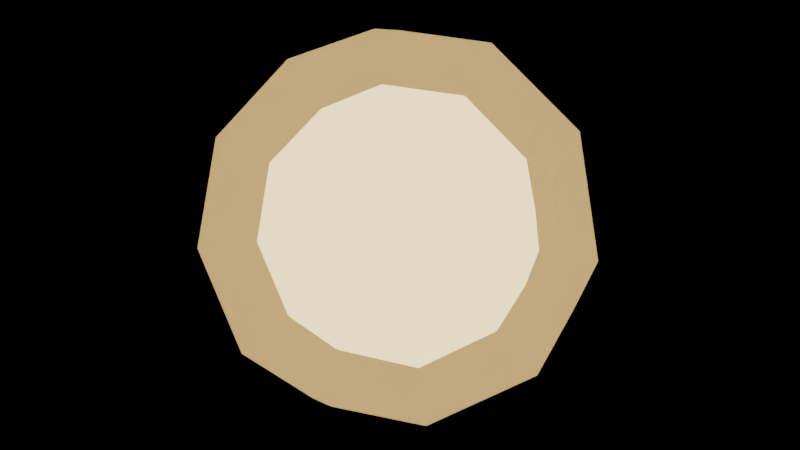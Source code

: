 # Source: orb.blend  (saved by Blender 5.3.31; exported with 4.5.12 LTS)
import bpy
from mathutils import Matrix  # noqa: F401  (used for matrix-valued properties, if any)

bpy.ops.wm.read_factory_settings(use_empty=True)
scene = bpy.context.scene
scene.name = 'Scene'

# ---- materials (node trees are filled in below, after node groups)
mat_lightorb = bpy.data.materials.new('LightOrb')
mat_halo = bpy.data.materials.new('Halo')
mat_halo.surface_render_method = 'BLENDED'
mat_halo.blend_method = 'BLEND'

# ---- material node trees
mat_lightorb.use_nodes = True; mat_lightorb.node_tree.nodes.clear()
_N = mat_lightorb.node_tree.nodes; _L = mat_lightorb.node_tree.links
n0 = _N.new('ShaderNodeBsdfPrincipled'); n0.name = 'Principled BSDF'; n0.location = (-200, 100)
n0.inputs[0].default_value = (1.0, 0.83, 0.42, 1.0)
n0.inputs[2].default_value = 0.3
n0.inputs[10].default_value = 0.005
n0.inputs[27].default_value = (1.0, 0.83, 0.42, 1.0)
n0.inputs[28].default_value = 2.5
n1 = _N.new('ShaderNodeOutputMaterial'); n1.name = 'Material Output'; n1.location = (200, 100)
_L.new(n0.outputs[0], n1.inputs[0])
n1.is_active_output = True
mat_halo.use_nodes = True; mat_halo.node_tree.nodes.clear()
_N = mat_halo.node_tree.nodes; _L = mat_halo.node_tree.links
n0 = _N.new('ShaderNodeBsdfPrincipled'); n0.name = 'Principled BSDF'; n0.location = (-200, 100)
n0.inputs[0].default_value = (1.0, 0.74, 0.3, 1.0)
n0.inputs[2].default_value = 0.7
n0.inputs[4].default_value = 0.25
n0.inputs[10].default_value = 0.005
n0.inputs[27].default_value = (1.0, 0.74, 0.3, 1.0)
n0.inputs[28].default_value = 1.0
n1 = _N.new('ShaderNodeOutputMaterial'); n1.name = 'Material Output'; n1.location = (200, 100)
_L.new(n0.outputs[0], n1.inputs[0])
n1.is_active_output = True

# ---- meshes
me_orb = bpy.data.meshes.new('Orb')
me_orb.from_pydata([(0.0, 0.0, -0.3), (0.2171, -0.1577, -0.1342), (-0.08292, -0.2552, -0.1342), (-0.2683, 0.0, -0.1342), (-0.08292, 0.2552, -0.1342), (0.2171, 0.1577, -0.1342), (0.08292, -0.2552, 0.1342), (-0.2171, -0.1577, 0.1342), (-0.2171, 0.1577, 0.1342), (0.08292, 0.2552, 0.1342), (0.2683, 0.0, 0.1342), (0.0, 0.0, 0.3), (-0.04874, -0.15, -0.2552), (0.1276, -0.0927, -0.2552), (0.07886, -0.2427, -0.1577), (0.2552, 0.0, -0.1577), (0.1276, 0.0927, -0.2552), (-0.1577, 0.0, -0.2552), (-0.2065, -0.15, -0.1577), (-0.04874, 0.15, -0.2552), (-0.2065, 0.15, -0.1577), (0.07886, 0.2427, -0.1577), (0.2853, -0.0927, 0.0), (0.2853, 0.0927, 0.0), (0.0, -0.3, 0.0), (0.1763, -0.2427, 0.0), (-0.2853, -0.0927, 0.0), (-0.1763, -0.2427, 0.0), (-0.1763, 0.2427, 0.0), (-0.2853, 0.0927, 0.0), (0.1763, 0.2427, 0.0), (0.0, 0.3, 0.0), (0.2065, -0.15, 0.1577), (-0.07886, -0.2427, 0.1577), (-0.2552, 0.0, 0.1577), (-0.07886, 0.2427, 0.1577), (0.2065, 0.15, 0.1577), (0.04874, -0.15, 0.2552), (0.1577, 0.0, 0.2552), (-0.1276, -0.0927, 0.2552), (-0.1276, 0.0927, 0.2552), (0.04874, 0.15, 0.2552)], [], [(0, 13, 12), (1, 13, 15), (0, 12, 17), (0, 17, 19), (0, 19, 16), (1, 15, 22), (2, 14, 24), (3, 18, 26), (4, 20, 28), (5, 21, 30), (1, 22, 25), (2, 24, 27), (3, 26, 29), (4, 28, 31), (5, 30, 23), (6, 32, 37), (7, 33, 39), (8, 34, 40), (9, 35, 41), (10, 36, 38), (38, 41, 11), (38, 36, 41), (36, 9, 41), (41, 40, 11), (41, 35, 40), (35, 8, 40), (40, 39, 11), (40, 34, 39), (34, 7, 39), (39, 37, 11), (39, 33, 37), (33, 6, 37), (37, 38, 11), (37, 32, 38), (32, 10, 38), (23, 36, 10), (23, 30, 36), (30, 9, 36), (31, 35, 9), (31, 28, 35), (28, 8, 35), (29, 34, 8), (29, 26, 34), (26, 7, 34), (27, 33, 7), (27, 24, 33), (24, 6, 33), (25, 32, 6), (25, 22, 32), (22, 10, 32), (30, 31, 9), (30, 21, 31), (21, 4, 31), (28, 29, 8), (28, 20, 29), (20, 3, 29), (26, 27, 7), (26, 18, 27), (18, 2, 27), (24, 25, 6), (24, 14, 25), (14, 1, 25), (22, 23, 10), (22, 15, 23), (15, 5, 23), (16, 21, 5), (16, 19, 21), (19, 4, 21), (19, 20, 4), (19, 17, 20), (17, 3, 20), (17, 18, 3), (17, 12, 18), (12, 2, 18), (15, 16, 5), (15, 13, 16), (13, 0, 16), (12, 14, 2), (12, 13, 14), (13, 1, 14)])
_uv = me_orb.uv_layers.new(name='UVMap')
_uv.uv.foreach_set('vector', [0.1818, 0.0, 0.2273, 0.07873, 0.1364, 0.07873, 0.2727, 0.1575, 0.3182, 0.07873, 0.3636, 0.1575, 0.9091, 0.0, 0.9545, 0.07873, 0.8636, 0.07873, 0.7273, 0.0, 0.7727, 0.07873, 0.6818, 0.07873, 0.5455, 0.0, 0.5909, 0.07873, 0.5, 0.07873, 0.2727, 0.1575, 0.3636, 0.1575, 0.3182, 0.2362, 0.09091, 0.1575, 0.1818, 0.1575, 0.1364, 0.2362, 0.8182, 0.1575, 0.9091, 0.1575, 0.8636, 0.2362, 0.6364, 0.1575, 0.7273, 0.1575, 0.6818, 0.2362, 0.4545, 0.1575, 0.5455, 0.1575, 0.5, 0.2362, 0.2727, 0.1575, 0.3182, 0.2362, 0.2273, 0.2362, 0.09091, 0.1575, 0.1364, 0.2362, 0.04546, 0.2362, 0.8182, 0.1575, 0.8636, 0.2362, 0.7727, 0.2362, 0.6364, 0.1575, 0.6818, 0.2362, 0.5909, 0.2362, 0.4545, 0.1575, 0.5, 0.2362, 0.4091, 0.2362, 0.1818, 0.3149, 0.2727, 0.3149, 0.2273, 0.3937, 0.0, 0.3149, 0.09091, 0.3149, 0.04546, 0.3937, 0.7273, 0.3149, 0.8182, 0.3149, 0.7727, 0.3937, 0.5455, 0.3149, 0.6364, 0.3149, 0.5909, 0.3937, 0.3636, 0.3149, 0.4545, 0.3149, 0.4091, 0.3937, 0.4091, 0.3937, 0.5, 0.3937, 0.4545, 0.4724, 0.4091, 0.3937, 0.4545, 0.3149, 0.5, 0.3937, 0.4545, 0.3149, 0.5455, 0.3149, 0.5, 0.3937, 0.5909, 0.3937, 0.6818, 0.3937, 0.6364, 0.4724, 0.5909, 0.3937, 0.6364, 0.3149, 0.6818, 0.3937, 0.6364, 0.3149, 0.7273, 0.3149, 0.6818, 0.3937, 0.7727, 0.3937, 0.8636, 0.3937, 0.8182, 0.4724, 0.7727, 0.3937, 0.8182, 0.3149, 0.8636, 0.3937, 0.8182, 0.3149, 0.9091, 0.3149, 0.8636, 0.3937, 0.04546, 0.3937, 0.1364, 0.3937, 0.09091, 0.4724, 0.04546, 0.3937, 0.09091, 0.3149, 0.1364, 0.3937, 0.09091, 0.3149, 0.1818, 0.3149, 0.1364, 0.3937, 0.2273, 0.3937, 0.3182, 0.3937, 0.2727, 0.4724, 0.2273, 0.3937, 0.2727, 0.3149, 0.3182, 0.3937, 0.2727, 0.3149, 0.3636, 0.3149, 0.3182, 0.3937, 0.4091, 0.2362, 0.4545, 0.3149, 0.3636, 0.3149, 0.4091, 0.2362, 0.5, 0.2362, 0.4545, 0.3149, 0.5, 0.2362, 0.5455, 0.3149, 0.4545, 0.3149, 0.5909, 0.2362, 0.6364, 0.3149, 0.5455, 0.3149, 0.5909, 0.2362, 0.6818, 0.2362, 0.6364, 0.3149, 0.6818, 0.2362, 0.7273, 0.3149, 0.6364, 0.3149, 0.7727, 0.2362, 0.8182, 0.3149, 0.7273, 0.3149, 0.7727, 0.2362, 0.8636, 0.2362, 0.8182, 0.3149, 0.8636, 0.2362, 0.9091, 0.3149, 0.8182, 0.3149, 0.04546, 0.2362, 0.09091, 0.3149, 0.0, 0.3149, 0.04546, 0.2362, 0.1364, 0.2362, 0.09091, 0.3149, 0.1364, 0.2362, 0.1818, 0.3149, 0.09091, 0.3149, 0.2273, 0.2362, 0.2727, 0.3149, 0.1818, 0.3149, 0.2273, 0.2362, 0.3182, 0.2362, 0.2727, 0.3149, 0.3182, 0.2362, 0.3636, 0.3149, 0.2727, 0.3149, 0.5, 0.2362, 0.5909, 0.2362, 0.5455, 0.3149, 0.5, 0.2362, 0.5455, 0.1575, 0.5909, 0.2362, 0.5455, 0.1575, 0.6364, 0.1575, 0.5909, 0.2362, 0.6818, 0.2362, 0.7727, 0.2362, 0.7273, 0.3149, 0.6818, 0.2362, 0.7273, 0.1575, 0.7727, 0.2362, 0.7273, 0.1575, 0.8182, 0.1575, 0.7727, 0.2362, 0.8636, 0.2362, 0.9545, 0.2362, 0.9091, 0.3149, 0.8636, 0.2362, 0.9091, 0.1575, 0.9545, 0.2362, 0.9091, 0.1575, 1.0, 0.1575, 0.9545, 0.2362, 0.1364, 0.2362, 0.2273, 0.2362, 0.1818, 0.3149, 0.1364, 0.2362, 0.1818, 0.1575, 0.2273, 0.2362, 0.1818, 0.1575, 0.2727, 0.1575, 0.2273, 0.2362, 0.3182, 0.2362, 0.4091, 0.2362, 0.3636, 0.3149, 0.3182, 0.2362, 0.3636, 0.1575, 0.4091, 0.2362, 0.3636, 0.1575, 0.4545, 0.1575, 0.4091, 0.2362, 0.5, 0.07873, 0.5455, 0.1575, 0.4545, 0.1575, 0.5, 0.07873, 0.5909, 0.07873, 0.5455, 0.1575, 0.5909, 0.07873, 0.6364, 0.1575, 0.5455, 0.1575, 0.6818, 0.07873, 0.7273, 0.1575, 0.6364, 0.1575, 0.6818, 0.07873, 0.7727, 0.07873, 0.7273, 0.1575, 0.7727, 0.07873, 0.8182, 0.1575, 0.7273, 0.1575, 0.8636, 0.07873, 0.9091, 0.1575, 0.8182, 0.1575, 0.8636, 0.07873, 0.9545, 0.07873, 0.9091, 0.1575, 0.9545, 0.07873, 1.0, 0.1575, 0.9091, 0.1575, 0.3636, 0.1575, 0.4091, 0.07873, 0.4545, 0.1575, 0.3636, 0.1575, 0.3182, 0.07873, 0.4091, 0.07873, 0.3182, 0.07873, 0.3636, 0.0, 0.4091, 0.07873, 0.1364, 0.07873, 0.1818, 0.1575, 0.09091, 0.1575, 0.1364, 0.07873, 0.2273, 0.07873, 0.1818, 0.1575, 0.2273, 0.07873, 0.2727, 0.1575, 0.1818, 0.1575])
me_orb.materials.append(mat_lightorb)
me_orb.update()
me_halo = bpy.data.meshes.new('Halo')
me_halo.from_pydata([(0.0, 0.0, -0.42), (0.3039, -0.2208, -0.1878), (-0.1161, -0.3573, -0.1878), (-0.3757, 0.0, -0.1878), (-0.1161, 0.3573, -0.1878), (0.3039, 0.2208, -0.1878), (0.1161, -0.3573, 0.1878), (-0.3039, -0.2208, 0.1878), (-0.3039, 0.2208, 0.1878), (0.1161, 0.3573, 0.1878), (0.3757, 0.0, 0.1878), (0.0, 0.0, 0.42), (-0.06823, -0.21, -0.3573), (0.1786, -0.1298, -0.3573), (0.1104, -0.3398, -0.2208), (0.3573, 0.0, -0.2208), (0.1786, 0.1298, -0.3573), (-0.2208, 0.0, -0.3573), (-0.289, -0.21, -0.2208), (-0.06823, 0.21, -0.3573), (-0.289, 0.21, -0.2208), (0.1104, 0.3398, -0.2208), (0.3994, -0.1298, 0.0), (0.3994, 0.1298, 0.0), (0.0, -0.42, 0.0), (0.2469, -0.3398, 0.0), (-0.3994, -0.1298, 0.0), (-0.2469, -0.3398, 0.0), (-0.2469, 0.3398, 0.0), (-0.3994, 0.1298, 0.0), (0.2469, 0.3398, 0.0), (0.0, 0.42, 0.0), (0.289, -0.21, 0.2208), (-0.1104, -0.3398, 0.2208), (-0.3573, 0.0, 0.2208), (-0.1104, 0.3398, 0.2208), (0.289, 0.21, 0.2208), (0.06823, -0.21, 0.3573), (0.2208, 0.0, 0.3573), (-0.1786, -0.1298, 0.3573), (-0.1786, 0.1298, 0.3573), (0.06823, 0.21, 0.3573)], [], [(0, 13, 12), (1, 13, 15), (0, 12, 17), (0, 17, 19), (0, 19, 16), (1, 15, 22), (2, 14, 24), (3, 18, 26), (4, 20, 28), (5, 21, 30), (1, 22, 25), (2, 24, 27), (3, 26, 29), (4, 28, 31), (5, 30, 23), (6, 32, 37), (7, 33, 39), (8, 34, 40), (9, 35, 41), (10, 36, 38), (38, 41, 11), (38, 36, 41), (36, 9, 41), (41, 40, 11), (41, 35, 40), (35, 8, 40), (40, 39, 11), (40, 34, 39), (34, 7, 39), (39, 37, 11), (39, 33, 37), (33, 6, 37), (37, 38, 11), (37, 32, 38), (32, 10, 38), (23, 36, 10), (23, 30, 36), (30, 9, 36), (31, 35, 9), (31, 28, 35), (28, 8, 35), (29, 34, 8), (29, 26, 34), (26, 7, 34), (27, 33, 7), (27, 24, 33), (24, 6, 33), (25, 32, 6), (25, 22, 32), (22, 10, 32), (30, 31, 9), (30, 21, 31), (21, 4, 31), (28, 29, 8), (28, 20, 29), (20, 3, 29), (26, 27, 7), (26, 18, 27), (18, 2, 27), (24, 25, 6), (24, 14, 25), (14, 1, 25), (22, 23, 10), (22, 15, 23), (15, 5, 23), (16, 21, 5), (16, 19, 21), (19, 4, 21), (19, 20, 4), (19, 17, 20), (17, 3, 20), (17, 18, 3), (17, 12, 18), (12, 2, 18), (15, 16, 5), (15, 13, 16), (13, 0, 16), (12, 14, 2), (12, 13, 14), (13, 1, 14)])
me_halo.polygons.foreach_set('use_smooth', [True] * 80)
_uv = me_halo.uv_layers.new(name='UVMap')
_uv.uv.foreach_set('vector', [0.1818, 0.0, 0.2273, 0.07873, 0.1364, 0.07873, 0.2727, 0.1575, 0.3182, 0.07873, 0.3636, 0.1575, 0.9091, 0.0, 0.9545, 0.07873, 0.8636, 0.07873, 0.7273, 0.0, 0.7727, 0.07873, 0.6818, 0.07873, 0.5455, 0.0, 0.5909, 0.07873, 0.5, 0.07873, 0.2727, 0.1575, 0.3636, 0.1575, 0.3182, 0.2362, 0.09091, 0.1575, 0.1818, 0.1575, 0.1364, 0.2362, 0.8182, 0.1575, 0.9091, 0.1575, 0.8636, 0.2362, 0.6364, 0.1575, 0.7273, 0.1575, 0.6818, 0.2362, 0.4545, 0.1575, 0.5455, 0.1575, 0.5, 0.2362, 0.2727, 0.1575, 0.3182, 0.2362, 0.2273, 0.2362, 0.09091, 0.1575, 0.1364, 0.2362, 0.04546, 0.2362, 0.8182, 0.1575, 0.8636, 0.2362, 0.7727, 0.2362, 0.6364, 0.1575, 0.6818, 0.2362, 0.5909, 0.2362, 0.4545, 0.1575, 0.5, 0.2362, 0.4091, 0.2362, 0.1818, 0.3149, 0.2727, 0.3149, 0.2273, 0.3937, 0.0, 0.3149, 0.09091, 0.3149, 0.04546, 0.3937, 0.7273, 0.3149, 0.8182, 0.3149, 0.7727, 0.3937, 0.5455, 0.3149, 0.6364, 0.3149, 0.5909, 0.3937, 0.3636, 0.3149, 0.4545, 0.3149, 0.4091, 0.3937, 0.4091, 0.3937, 0.5, 0.3937, 0.4545, 0.4724, 0.4091, 0.3937, 0.4545, 0.3149, 0.5, 0.3937, 0.4545, 0.3149, 0.5455, 0.3149, 0.5, 0.3937, 0.5909, 0.3937, 0.6818, 0.3937, 0.6364, 0.4724, 0.5909, 0.3937, 0.6364, 0.3149, 0.6818, 0.3937, 0.6364, 0.3149, 0.7273, 0.3149, 0.6818, 0.3937, 0.7727, 0.3937, 0.8636, 0.3937, 0.8182, 0.4724, 0.7727, 0.3937, 0.8182, 0.3149, 0.8636, 0.3937, 0.8182, 0.3149, 0.9091, 0.3149, 0.8636, 0.3937, 0.04546, 0.3937, 0.1364, 0.3937, 0.09091, 0.4724, 0.04546, 0.3937, 0.09091, 0.3149, 0.1364, 0.3937, 0.09091, 0.3149, 0.1818, 0.3149, 0.1364, 0.3937, 0.2273, 0.3937, 0.3182, 0.3937, 0.2727, 0.4724, 0.2273, 0.3937, 0.2727, 0.3149, 0.3182, 0.3937, 0.2727, 0.3149, 0.3636, 0.3149, 0.3182, 0.3937, 0.4091, 0.2362, 0.4545, 0.3149, 0.3636, 0.3149, 0.4091, 0.2362, 0.5, 0.2362, 0.4545, 0.3149, 0.5, 0.2362, 0.5455, 0.3149, 0.4545, 0.3149, 0.5909, 0.2362, 0.6364, 0.3149, 0.5455, 0.3149, 0.5909, 0.2362, 0.6818, 0.2362, 0.6364, 0.3149, 0.6818, 0.2362, 0.7273, 0.3149, 0.6364, 0.3149, 0.7727, 0.2362, 0.8182, 0.3149, 0.7273, 0.3149, 0.7727, 0.2362, 0.8636, 0.2362, 0.8182, 0.3149, 0.8636, 0.2362, 0.9091, 0.3149, 0.8182, 0.3149, 0.04546, 0.2362, 0.09091, 0.3149, 0.0, 0.3149, 0.04546, 0.2362, 0.1364, 0.2362, 0.09091, 0.3149, 0.1364, 0.2362, 0.1818, 0.3149, 0.09091, 0.3149, 0.2273, 0.2362, 0.2727, 0.3149, 0.1818, 0.3149, 0.2273, 0.2362, 0.3182, 0.2362, 0.2727, 0.3149, 0.3182, 0.2362, 0.3636, 0.3149, 0.2727, 0.3149, 0.5, 0.2362, 0.5909, 0.2362, 0.5455, 0.3149, 0.5, 0.2362, 0.5455, 0.1575, 0.5909, 0.2362, 0.5455, 0.1575, 0.6364, 0.1575, 0.5909, 0.2362, 0.6818, 0.2362, 0.7727, 0.2362, 0.7273, 0.3149, 0.6818, 0.2362, 0.7273, 0.1575, 0.7727, 0.2362, 0.7273, 0.1575, 0.8182, 0.1575, 0.7727, 0.2362, 0.8636, 0.2362, 0.9545, 0.2362, 0.9091, 0.3149, 0.8636, 0.2362, 0.9091, 0.1575, 0.9545, 0.2362, 0.9091, 0.1575, 1.0, 0.1575, 0.9545, 0.2362, 0.1364, 0.2362, 0.2273, 0.2362, 0.1818, 0.3149, 0.1364, 0.2362, 0.1818, 0.1575, 0.2273, 0.2362, 0.1818, 0.1575, 0.2727, 0.1575, 0.2273, 0.2362, 0.3182, 0.2362, 0.4091, 0.2362, 0.3636, 0.3149, 0.3182, 0.2362, 0.3636, 0.1575, 0.4091, 0.2362, 0.3636, 0.1575, 0.4545, 0.1575, 0.4091, 0.2362, 0.5, 0.07873, 0.5455, 0.1575, 0.4545, 0.1575, 0.5, 0.07873, 0.5909, 0.07873, 0.5455, 0.1575, 0.5909, 0.07873, 0.6364, 0.1575, 0.5455, 0.1575, 0.6818, 0.07873, 0.7273, 0.1575, 0.6364, 0.1575, 0.6818, 0.07873, 0.7727, 0.07873, 0.7273, 0.1575, 0.7727, 0.07873, 0.8182, 0.1575, 0.7273, 0.1575, 0.8636, 0.07873, 0.9091, 0.1575, 0.8182, 0.1575, 0.8636, 0.07873, 0.9545, 0.07873, 0.9091, 0.1575, 0.9545, 0.07873, 1.0, 0.1575, 0.9091, 0.1575, 0.3636, 0.1575, 0.4091, 0.07873, 0.4545, 0.1575, 0.3636, 0.1575, 0.3182, 0.07873, 0.4091, 0.07873, 0.3182, 0.07873, 0.3636, 0.0, 0.4091, 0.07873, 0.1364, 0.07873, 0.1818, 0.1575, 0.09091, 0.1575, 0.1364, 0.07873, 0.2273, 0.07873, 0.1818, 0.1575, 0.2273, 0.07873, 0.2727, 0.1575, 0.1818, 0.1575])
me_halo.materials.append(mat_halo)
me_halo.update()

# ---- objects
ob_orb = bpy.data.objects.new('Orb', me_orb)
ob_halo = bpy.data.objects.new('Halo', me_halo)

# ---- transforms, parenting, visibility, modifiers, constraints
ob_orb.location = (0.0, 0.0, 0.0)
ob_halo.location = (0.0, 0.0, 0.0)

# ---- collection membership
scene.collection.objects.link(ob_orb)
scene.collection.objects.link(ob_halo)

# ---- scene / render settings (as saved in the file)
scene.frame_start = 1; scene.frame_end = 250; scene.frame_set(1)
scene.render.engine = 'BLENDER_EEVEE_NEXT'
scene.render.bake_bias = 0.0
scene.render.bake_samples = 0
scene.render.compositor_device = 'GPU'
scene.eevee.use_volume_custom_range = False
scene.eevee.fast_gi_thickness_near = 0.1
scene.eevee.fast_gi_thickness_far = 0.0
scene.eevee.ray_tracing_options.screen_trace_thickness = 0.1
bpy.context.view_layer.update()

# ---- added for rendering (the .blend has no active camera): camera
cam_auto = bpy.data.cameras.new('AutoCamera')
cam_auto.lens = 50.0
cam_auto.sensor_width = 36.0
cam_auto.clip_end = 1000.0
ob_auto_camera = bpy.data.objects.new('AutoCamera', cam_auto)
scene.collection.objects.link(ob_auto_camera)
ob_auto_camera.location = (1.32453, -1.58944, 1.05963)
ob_auto_camera.rotation_euler = (1.09748, -7.21219e-08, 0.694738)
scene.camera = ob_auto_camera
bpy.context.view_layer.update()

